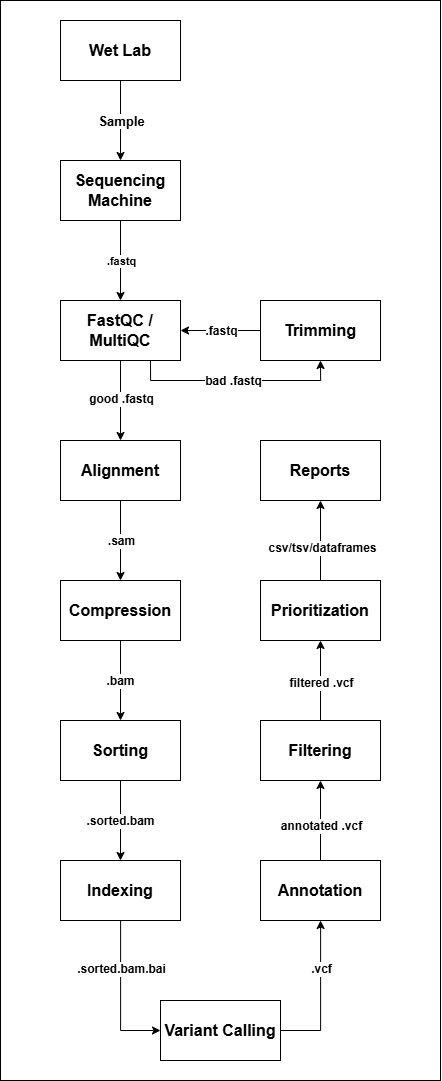

The diagram above was exported from draw.io. Its source (the exported page's mxGraphModel, read from the mxfile embedded in the PNG):
<mxGraphModel dx="2316" dy="1276" grid="1" gridSize="10" guides="1" tooltips="1" connect="1" arrows="1" fold="1" page="1" pageScale="1" pageWidth="850" pageHeight="1100" math="0" shadow="0">
  <root>
    <mxCell id="0" />
    <mxCell id="1" parent="0" />
    <mxCell id="hx-JMah4flJpRgcioz43-31" parent="1" style="rounded=0;whiteSpace=wrap;html=1;" value="" vertex="1">
      <mxGeometry height="1080" width="440" x="205" y="10" as="geometry" />
    </mxCell>
    <mxCell id="NJia_-SqStxvUKAG6s4S-6" edge="1" parent="1" source="NJia_-SqStxvUKAG6s4S-4" style="edgeStyle=orthogonalEdgeStyle;rounded=0;orthogonalLoop=1;jettySize=auto;html=1;" target="NJia_-SqStxvUKAG6s4S-5" value="">
      <mxGeometry relative="1" as="geometry" />
    </mxCell>
    <mxCell id="NJia_-SqStxvUKAG6s4S-7" connectable="0" parent="NJia_-SqStxvUKAG6s4S-6" style="edgeLabel;html=1;align=center;verticalAlign=middle;resizable=0;points=[];" value="&lt;font style=&quot;font-size: 13px;&quot;&gt;&lt;b&gt;Sample&lt;/b&gt;&lt;/font&gt;" vertex="1">
      <mxGeometry relative="1" x="-0.0261" as="geometry">
        <mxPoint as="offset" />
      </mxGeometry>
    </mxCell>
    <mxCell id="NJia_-SqStxvUKAG6s4S-4" parent="1" style="rounded=0;whiteSpace=wrap;html=1;" value="&lt;font style=&quot;font-size: 16px;&quot;&gt;&lt;b&gt;Wet Lab&lt;/b&gt;&lt;/font&gt;" vertex="1">
      <mxGeometry height="60" width="120" x="265" y="30" as="geometry" />
    </mxCell>
    <mxCell id="NJia_-SqStxvUKAG6s4S-9" edge="1" parent="1" source="NJia_-SqStxvUKAG6s4S-5" style="edgeStyle=orthogonalEdgeStyle;rounded=0;orthogonalLoop=1;jettySize=auto;html=1;" target="NJia_-SqStxvUKAG6s4S-8" value="">
      <mxGeometry relative="1" as="geometry" />
    </mxCell>
    <mxCell id="hx-JMah4flJpRgcioz43-1" connectable="0" parent="NJia_-SqStxvUKAG6s4S-9" style="edgeLabel;html=1;align=center;verticalAlign=middle;resizable=0;points=[];" value="&lt;b&gt;.fastq&lt;/b&gt;" vertex="1">
      <mxGeometry relative="1" x="0.0006" as="geometry">
        <mxPoint as="offset" />
      </mxGeometry>
    </mxCell>
    <mxCell id="NJia_-SqStxvUKAG6s4S-5" parent="1" style="whiteSpace=wrap;html=1;rounded=0;" value="&lt;font style=&quot;font-size: 16px;&quot;&gt;&lt;b&gt;Sequencing Machine&lt;/b&gt;&lt;/font&gt;" vertex="1">
      <mxGeometry height="60" width="120" x="265" y="170" as="geometry" />
    </mxCell>
    <mxCell id="NJia_-SqStxvUKAG6s4S-11" edge="1" parent="1" source="NJia_-SqStxvUKAG6s4S-8" style="edgeStyle=orthogonalEdgeStyle;rounded=0;orthogonalLoop=1;jettySize=auto;html=1;exitX=0.75;exitY=1;exitDx=0;exitDy=0;entryX=0.5;entryY=1;entryDx=0;entryDy=0;" target="NJia_-SqStxvUKAG6s4S-10" value="">
      <mxGeometry relative="1" as="geometry">
        <mxPoint x="524.9999999999995" y="370" as="targetPoint" />
      </mxGeometry>
    </mxCell>
    <mxCell id="NJia_-SqStxvUKAG6s4S-12" connectable="0" parent="NJia_-SqStxvUKAG6s4S-11" style="edgeLabel;html=1;align=center;verticalAlign=middle;resizable=0;points=[];" value="&lt;font style=&quot;font-size: 12px;&quot;&gt;&lt;b&gt;bad .fastq&lt;/b&gt;&lt;/font&gt;" vertex="1">
      <mxGeometry relative="1" x="-0.0227" as="geometry">
        <mxPoint as="offset" />
      </mxGeometry>
    </mxCell>
    <mxCell id="NJia_-SqStxvUKAG6s4S-16" edge="1" parent="1" source="NJia_-SqStxvUKAG6s4S-8" style="edgeStyle=orthogonalEdgeStyle;rounded=0;orthogonalLoop=1;jettySize=auto;html=1;" target="NJia_-SqStxvUKAG6s4S-15" value="">
      <mxGeometry relative="1" as="geometry" />
    </mxCell>
    <mxCell id="NJia_-SqStxvUKAG6s4S-17" connectable="0" parent="NJia_-SqStxvUKAG6s4S-16" style="edgeLabel;html=1;align=center;verticalAlign=middle;resizable=0;points=[];" value="&lt;b&gt;&lt;font style=&quot;font-size: 12px;&quot;&gt;good .fastq&lt;/font&gt;&lt;/b&gt;" vertex="1">
      <mxGeometry relative="1" x="-0.0436" as="geometry">
        <mxPoint as="offset" />
      </mxGeometry>
    </mxCell>
    <mxCell id="NJia_-SqStxvUKAG6s4S-8" parent="1" style="whiteSpace=wrap;html=1;rounded=0;" value="&lt;b&gt;&lt;font style=&quot;font-size: 16px;&quot;&gt;FastQC / MultiQC&lt;/font&gt;&lt;/b&gt;" vertex="1">
      <mxGeometry height="60" width="120" x="265" y="310" as="geometry" />
    </mxCell>
    <mxCell id="NJia_-SqStxvUKAG6s4S-13" edge="1" parent="1" style="edgeStyle=orthogonalEdgeStyle;rounded=0;orthogonalLoop=1;jettySize=auto;html=1;exitX=0;exitY=0.5;exitDx=0;exitDy=0;" target="NJia_-SqStxvUKAG6s4S-8">
      <mxGeometry relative="1" as="geometry">
        <mxPoint x="464.99999999999955" y="340" as="sourcePoint" />
      </mxGeometry>
    </mxCell>
    <mxCell id="NJia_-SqStxvUKAG6s4S-14" connectable="0" parent="NJia_-SqStxvUKAG6s4S-13" style="edgeLabel;html=1;align=center;verticalAlign=middle;resizable=0;points=[];" value="&lt;b&gt;&lt;font style=&quot;font-size: 12px;&quot;&gt;.fastq&lt;/font&gt;&lt;/b&gt;" vertex="1">
      <mxGeometry relative="1" x="-0.0006" as="geometry">
        <mxPoint as="offset" />
      </mxGeometry>
    </mxCell>
    <mxCell id="NJia_-SqStxvUKAG6s4S-10" parent="1" style="whiteSpace=wrap;html=1;rounded=0;" value="&lt;font style=&quot;font-size: 16px;&quot;&gt;&lt;b&gt;Trimming&lt;/b&gt;&lt;/font&gt;" vertex="1">
      <mxGeometry height="60" width="120" x="465" y="310" as="geometry" />
    </mxCell>
    <mxCell id="hx-JMah4flJpRgcioz43-3" edge="1" parent="1" source="NJia_-SqStxvUKAG6s4S-15" style="edgeStyle=orthogonalEdgeStyle;rounded=0;orthogonalLoop=1;jettySize=auto;html=1;" target="hx-JMah4flJpRgcioz43-2" value="">
      <mxGeometry relative="1" as="geometry" />
    </mxCell>
    <mxCell id="hx-JMah4flJpRgcioz43-5" connectable="0" parent="hx-JMah4flJpRgcioz43-3" style="edgeLabel;html=1;align=center;verticalAlign=middle;resizable=0;points=[];" value="&lt;b&gt;&lt;font style=&quot;font-size: 12px;&quot;&gt;.sam&lt;/font&gt;&lt;/b&gt;" vertex="1">
      <mxGeometry relative="1" x="-0.011" as="geometry">
        <mxPoint as="offset" />
      </mxGeometry>
    </mxCell>
    <mxCell id="NJia_-SqStxvUKAG6s4S-15" parent="1" style="whiteSpace=wrap;html=1;rounded=0;" value="&lt;b&gt;&lt;font style=&quot;font-size: 16px;&quot;&gt;Alignment&lt;/font&gt;&lt;/b&gt;" vertex="1">
      <mxGeometry height="60" width="120" x="265" y="450" as="geometry" />
    </mxCell>
    <mxCell id="hx-JMah4flJpRgcioz43-7" edge="1" parent="1" source="hx-JMah4flJpRgcioz43-2" style="edgeStyle=orthogonalEdgeStyle;rounded=0;orthogonalLoop=1;jettySize=auto;html=1;" target="hx-JMah4flJpRgcioz43-6" value="">
      <mxGeometry relative="1" as="geometry" />
    </mxCell>
    <mxCell id="hx-JMah4flJpRgcioz43-8" connectable="0" parent="hx-JMah4flJpRgcioz43-7" style="edgeLabel;html=1;align=center;verticalAlign=middle;resizable=0;points=[];fontStyle=1" value="&lt;font style=&quot;font-size: 12px;&quot;&gt;.bam&lt;/font&gt;" vertex="1">
      <mxGeometry relative="1" x="-0.011" y="-1" as="geometry">
        <mxPoint as="offset" />
      </mxGeometry>
    </mxCell>
    <mxCell id="hx-JMah4flJpRgcioz43-2" parent="1" style="whiteSpace=wrap;html=1;rounded=0;" value="&lt;b&gt;&lt;font style=&quot;font-size: 16px;&quot;&gt;Compression&lt;/font&gt;&lt;/b&gt;" vertex="1">
      <mxGeometry height="60" width="120" x="265" y="590" as="geometry" />
    </mxCell>
    <mxCell id="hx-JMah4flJpRgcioz43-10" edge="1" parent="1" source="hx-JMah4flJpRgcioz43-6" style="edgeStyle=orthogonalEdgeStyle;rounded=0;orthogonalLoop=1;jettySize=auto;html=1;" target="hx-JMah4flJpRgcioz43-9" value="">
      <mxGeometry relative="1" as="geometry" />
    </mxCell>
    <mxCell id="hx-JMah4flJpRgcioz43-11" connectable="0" parent="hx-JMah4flJpRgcioz43-10" style="edgeLabel;html=1;align=center;verticalAlign=middle;resizable=0;points=[];" value="&lt;font style=&quot;font-size: 12px;&quot;&gt;&lt;b&gt;.sorted.bam&lt;/b&gt;&lt;/font&gt;" vertex="1">
      <mxGeometry relative="1" x="-0.0017" y="-1" as="geometry">
        <mxPoint as="offset" />
      </mxGeometry>
    </mxCell>
    <mxCell id="hx-JMah4flJpRgcioz43-6" parent="1" style="whiteSpace=wrap;html=1;rounded=0;" value="&lt;b&gt;&lt;font style=&quot;font-size: 16px;&quot;&gt;Sorting&lt;/font&gt;&lt;/b&gt;" vertex="1">
      <mxGeometry height="60" width="120" x="265" y="730" as="geometry" />
    </mxCell>
    <mxCell id="hx-JMah4flJpRgcioz43-13" edge="1" parent="1" source="hx-JMah4flJpRgcioz43-9" style="edgeStyle=orthogonalEdgeStyle;rounded=0;orthogonalLoop=1;jettySize=auto;html=1;entryX=0;entryY=0.5;entryDx=0;entryDy=0;" target="hx-JMah4flJpRgcioz43-12" value="">
      <mxGeometry relative="1" as="geometry" />
    </mxCell>
    <mxCell id="hx-JMah4flJpRgcioz43-14" connectable="0" parent="hx-JMah4flJpRgcioz43-13" style="edgeLabel;html=1;align=center;verticalAlign=middle;resizable=0;points=[];" value="&lt;font style=&quot;font-size: 12px;&quot;&gt;&lt;b&gt;.sorted.bam.bai&lt;/b&gt;&lt;/font&gt;" vertex="1">
      <mxGeometry relative="1" x="-0.09" as="geometry">
        <mxPoint y="-21" as="offset" />
      </mxGeometry>
    </mxCell>
    <mxCell id="hx-JMah4flJpRgcioz43-9" parent="1" style="whiteSpace=wrap;html=1;rounded=0;" value="&lt;b&gt;&lt;font style=&quot;font-size: 16px;&quot;&gt;Indexing&lt;/font&gt;&lt;/b&gt;" vertex="1">
      <mxGeometry height="60" width="120" x="265" y="870" as="geometry" />
    </mxCell>
    <mxCell id="hx-JMah4flJpRgcioz43-16" edge="1" parent="1" source="hx-JMah4flJpRgcioz43-12" style="edgeStyle=orthogonalEdgeStyle;rounded=0;orthogonalLoop=1;jettySize=auto;html=1;exitX=1;exitY=0.5;exitDx=0;exitDy=0;" target="hx-JMah4flJpRgcioz43-15" value="">
      <mxGeometry relative="1" as="geometry" />
    </mxCell>
    <mxCell id="hx-JMah4flJpRgcioz43-20" connectable="0" parent="hx-JMah4flJpRgcioz43-16" style="edgeLabel;html=1;align=center;verticalAlign=middle;resizable=0;points=[];" value="&lt;b&gt;&lt;font style=&quot;font-size: 12px;&quot;&gt;.vcf&lt;/font&gt;&lt;/b&gt;" vertex="1">
      <mxGeometry relative="1" x="-0.0198" y="-1" as="geometry">
        <mxPoint x="-1" y="-29" as="offset" />
      </mxGeometry>
    </mxCell>
    <mxCell id="hx-JMah4flJpRgcioz43-12" parent="1" style="whiteSpace=wrap;html=1;rounded=0;" value="&lt;b&gt;&lt;font style=&quot;font-size: 16px;&quot;&gt;Variant Calling&lt;/font&gt;&lt;/b&gt;" vertex="1">
      <mxGeometry height="60" width="120" x="365" y="1010" as="geometry" />
    </mxCell>
    <mxCell id="hx-JMah4flJpRgcioz43-23" edge="1" parent="1" source="hx-JMah4flJpRgcioz43-15" style="edgeStyle=orthogonalEdgeStyle;rounded=0;orthogonalLoop=1;jettySize=auto;html=1;" target="hx-JMah4flJpRgcioz43-22" value="">
      <mxGeometry relative="1" as="geometry" />
    </mxCell>
    <mxCell id="hx-JMah4flJpRgcioz43-24" connectable="0" parent="hx-JMah4flJpRgcioz43-23" style="edgeLabel;html=1;align=center;verticalAlign=middle;resizable=0;points=[];" value="&lt;b&gt;&lt;font style=&quot;font-size: 12px;&quot;&gt;annotated .vcf&lt;/font&gt;&lt;/b&gt;" vertex="1">
      <mxGeometry relative="1" x="-0.125" as="geometry">
        <mxPoint as="offset" />
      </mxGeometry>
    </mxCell>
    <mxCell id="hx-JMah4flJpRgcioz43-15" parent="1" style="whiteSpace=wrap;html=1;rounded=0;" value="&lt;font style=&quot;font-size: 16px;&quot;&gt;&lt;b&gt;Annotation&lt;/b&gt;&lt;/font&gt;" vertex="1">
      <mxGeometry height="60" width="120" x="465" y="870" as="geometry" />
    </mxCell>
    <mxCell id="hx-JMah4flJpRgcioz43-26" edge="1" parent="1" source="hx-JMah4flJpRgcioz43-22" style="edgeStyle=orthogonalEdgeStyle;rounded=0;orthogonalLoop=1;jettySize=auto;html=1;" target="hx-JMah4flJpRgcioz43-25" value="">
      <mxGeometry relative="1" as="geometry" />
    </mxCell>
    <mxCell id="hx-JMah4flJpRgcioz43-27" connectable="0" parent="hx-JMah4flJpRgcioz43-26" style="edgeLabel;html=1;align=center;verticalAlign=middle;resizable=0;points=[];" value="&lt;font style=&quot;font-size: 12px;&quot;&gt;&lt;b&gt;filtered .vcf&lt;/b&gt;&lt;/font&gt;" vertex="1">
      <mxGeometry relative="1" x="-0.0422" as="geometry">
        <mxPoint as="offset" />
      </mxGeometry>
    </mxCell>
    <mxCell id="hx-JMah4flJpRgcioz43-22" parent="1" style="whiteSpace=wrap;html=1;rounded=0;" value="&lt;b&gt;&lt;font style=&quot;font-size: 16px;&quot;&gt;Filtering&lt;/font&gt;&lt;/b&gt;" vertex="1">
      <mxGeometry height="60" width="120" x="465" y="730" as="geometry" />
    </mxCell>
    <mxCell id="hx-JMah4flJpRgcioz43-29" edge="1" parent="1" source="hx-JMah4flJpRgcioz43-25" style="edgeStyle=orthogonalEdgeStyle;rounded=0;orthogonalLoop=1;jettySize=auto;html=1;" target="hx-JMah4flJpRgcioz43-28" value="">
      <mxGeometry relative="1" as="geometry" />
    </mxCell>
    <mxCell id="hx-JMah4flJpRgcioz43-30" connectable="0" parent="hx-JMah4flJpRgcioz43-29" style="edgeLabel;html=1;align=center;verticalAlign=middle;resizable=0;points=[];" value="&lt;font style=&quot;font-size: 12px;&quot;&gt;&lt;b&gt;csv/tsv/dataframes&lt;/b&gt;&lt;/font&gt;" vertex="1">
      <mxGeometry relative="1" x="-0.1422" y="-1" as="geometry">
        <mxPoint as="offset" />
      </mxGeometry>
    </mxCell>
    <mxCell id="hx-JMah4flJpRgcioz43-25" parent="1" style="whiteSpace=wrap;html=1;rounded=0;" value="&lt;font style=&quot;font-size: 16px;&quot;&gt;&lt;b&gt;Prioritization&lt;/b&gt;&lt;/font&gt;" vertex="1">
      <mxGeometry height="60" width="120" x="465" y="590" as="geometry" />
    </mxCell>
    <mxCell id="hx-JMah4flJpRgcioz43-28" parent="1" style="whiteSpace=wrap;html=1;rounded=0;" value="&lt;font style=&quot;font-size: 16px;&quot;&gt;&lt;b&gt;Reports&lt;/b&gt;&lt;/font&gt;" vertex="1">
      <mxGeometry height="60" width="120" x="465" y="450" as="geometry" />
    </mxCell>
  </root>
</mxGraphModel>